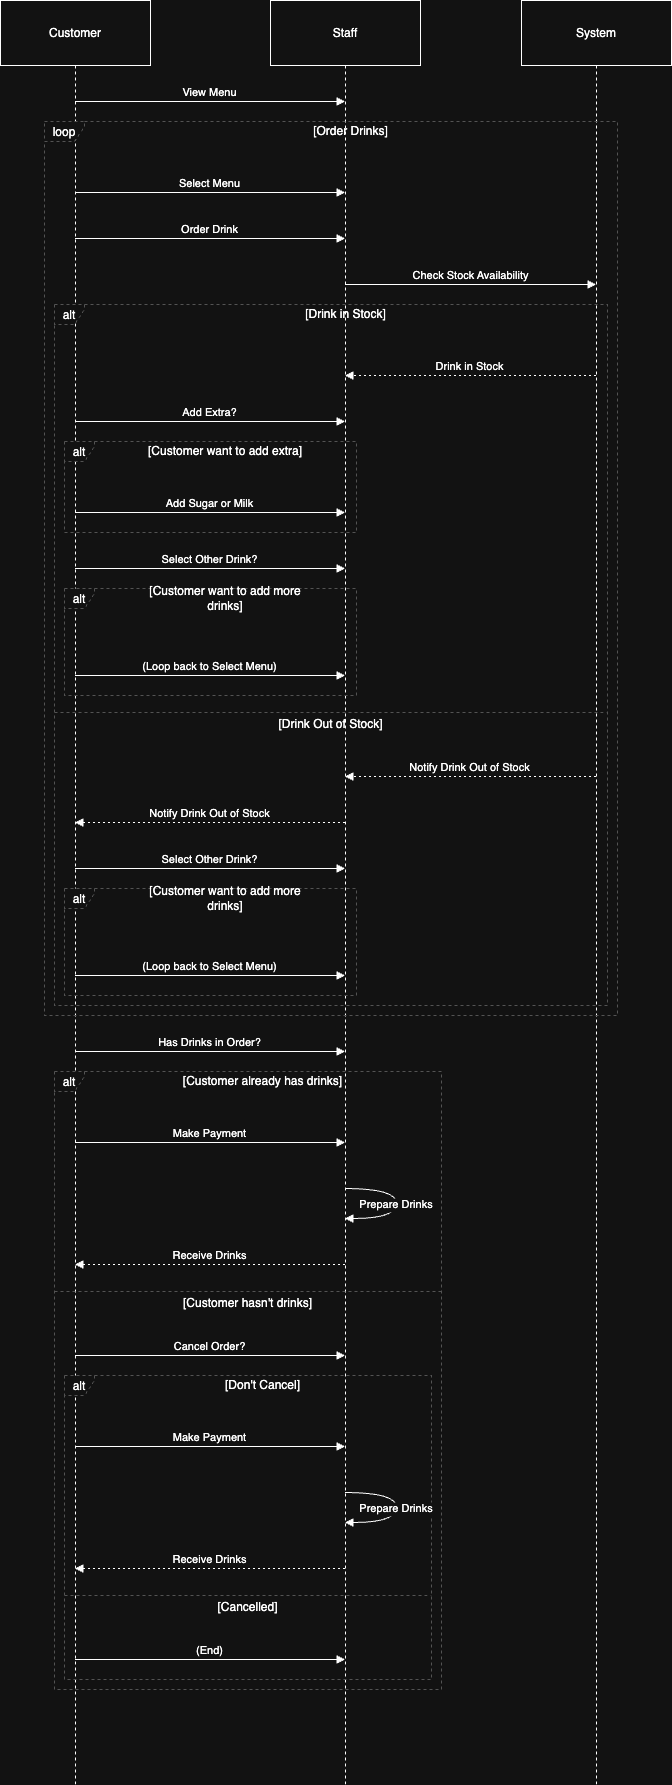

The diagram above was exported from draw.io. Its source (the exported page's mxGraphModel, read from the mxfile embedded in the PNG):
<mxGraphModel dx="1242" dy="731" grid="1" gridSize="10" guides="1" tooltips="1" connect="1" arrows="1" fold="1" page="1" pageScale="1" pageWidth="827" pageHeight="1169" math="0" shadow="0">
  <root>
    <mxCell id="0" />
    <mxCell id="1" parent="0" />
    <mxCell id="0Z74EgbilqDmf0LcShn4-38" value="Customer" style="shape=umlLifeline;perimeter=lifelinePerimeter;whiteSpace=wrap;container=1;dropTarget=0;collapsible=0;recursiveResize=0;outlineConnect=0;portConstraint=eastwest;newEdgeStyle={&quot;edgeStyle&quot;:&quot;elbowEdgeStyle&quot;,&quot;elbow&quot;:&quot;vertical&quot;,&quot;curved&quot;:0,&quot;rounded&quot;:0};size=65;" parent="1" vertex="1">
      <mxGeometry x="20" y="460" width="150" height="1784" as="geometry" />
    </mxCell>
    <mxCell id="0Z74EgbilqDmf0LcShn4-39" value="Staff" style="shape=umlLifeline;perimeter=lifelinePerimeter;whiteSpace=wrap;container=1;dropTarget=0;collapsible=0;recursiveResize=0;outlineConnect=0;portConstraint=eastwest;newEdgeStyle={&quot;edgeStyle&quot;:&quot;elbowEdgeStyle&quot;,&quot;elbow&quot;:&quot;vertical&quot;,&quot;curved&quot;:0,&quot;rounded&quot;:0};size=65;" parent="1" vertex="1">
      <mxGeometry x="290" y="460" width="150" height="1784" as="geometry" />
    </mxCell>
    <mxCell id="0Z74EgbilqDmf0LcShn4-40" value="System" style="shape=umlLifeline;perimeter=lifelinePerimeter;whiteSpace=wrap;container=1;dropTarget=0;collapsible=0;recursiveResize=0;outlineConnect=0;portConstraint=eastwest;newEdgeStyle={&quot;edgeStyle&quot;:&quot;elbowEdgeStyle&quot;,&quot;elbow&quot;:&quot;vertical&quot;,&quot;curved&quot;:0,&quot;rounded&quot;:0};size=65;" parent="1" vertex="1">
      <mxGeometry x="541" y="460" width="150" height="1784" as="geometry" />
    </mxCell>
    <mxCell id="0Z74EgbilqDmf0LcShn4-41" value="alt" style="shape=umlFrame;dashed=1;pointerEvents=0;dropTarget=0;strokeColor=#B3B3B3;height=20;width=30" parent="1" vertex="1">
      <mxGeometry x="84" y="901" width="292" height="91" as="geometry" />
    </mxCell>
    <mxCell id="0Z74EgbilqDmf0LcShn4-42" value="[Customer want to add extra]" style="text;strokeColor=none;fillColor=none;align=center;verticalAlign=middle;whiteSpace=wrap;" parent="0Z74EgbilqDmf0LcShn4-41" vertex="1">
      <mxGeometry x="30" width="262" height="20" as="geometry" />
    </mxCell>
    <mxCell id="0Z74EgbilqDmf0LcShn4-43" value="alt" style="shape=umlFrame;dashed=1;pointerEvents=0;dropTarget=0;strokeColor=#B3B3B3;height=20;width=30" parent="1" vertex="1">
      <mxGeometry x="84" y="1048" width="292" height="107" as="geometry" />
    </mxCell>
    <mxCell id="0Z74EgbilqDmf0LcShn4-44" value="[Customer want to add more&#10;drinks]" style="text;strokeColor=none;fillColor=none;align=center;verticalAlign=middle;whiteSpace=wrap;" parent="0Z74EgbilqDmf0LcShn4-43" vertex="1">
      <mxGeometry x="30" width="262" height="20" as="geometry" />
    </mxCell>
    <mxCell id="0Z74EgbilqDmf0LcShn4-45" value="alt" style="shape=umlFrame;dashed=1;pointerEvents=0;dropTarget=0;strokeColor=#B3B3B3;height=20;width=30" parent="1" vertex="1">
      <mxGeometry x="84" y="1348" width="292" height="107" as="geometry" />
    </mxCell>
    <mxCell id="0Z74EgbilqDmf0LcShn4-46" value="[Customer want to add more&#10;drinks]" style="text;strokeColor=none;fillColor=none;align=center;verticalAlign=middle;whiteSpace=wrap;" parent="0Z74EgbilqDmf0LcShn4-45" vertex="1">
      <mxGeometry x="30" width="262" height="20" as="geometry" />
    </mxCell>
    <mxCell id="0Z74EgbilqDmf0LcShn4-47" value="alt" style="shape=umlFrame;dashed=1;pointerEvents=0;dropTarget=0;strokeColor=#B3B3B3;height=20;width=30" parent="1" vertex="1">
      <mxGeometry x="74" y="764" width="553" height="701" as="geometry" />
    </mxCell>
    <mxCell id="0Z74EgbilqDmf0LcShn4-48" value="[Drink in Stock]" style="text;strokeColor=none;fillColor=none;align=center;verticalAlign=middle;whiteSpace=wrap;" parent="0Z74EgbilqDmf0LcShn4-47" vertex="1">
      <mxGeometry x="30" width="523" height="20" as="geometry" />
    </mxCell>
    <mxCell id="0Z74EgbilqDmf0LcShn4-49" value="[Drink Out of Stock]" style="shape=line;dashed=1;whiteSpace=wrap;verticalAlign=top;labelPosition=center;verticalLabelPosition=middle;align=center;strokeColor=#B3B3B3;" parent="0Z74EgbilqDmf0LcShn4-47" vertex="1">
      <mxGeometry y="406" width="553" height="4" as="geometry" />
    </mxCell>
    <mxCell id="0Z74EgbilqDmf0LcShn4-50" value="loop" style="shape=umlFrame;dashed=1;pointerEvents=0;dropTarget=0;strokeColor=#B3B3B3;height=20;width=40" parent="1" vertex="1">
      <mxGeometry x="64" y="581" width="573" height="894" as="geometry" />
    </mxCell>
    <mxCell id="0Z74EgbilqDmf0LcShn4-51" value="[Order Drinks]" style="text;strokeColor=none;fillColor=none;align=center;verticalAlign=middle;whiteSpace=wrap;" parent="0Z74EgbilqDmf0LcShn4-50" vertex="1">
      <mxGeometry x="40" width="533" height="20" as="geometry" />
    </mxCell>
    <mxCell id="0Z74EgbilqDmf0LcShn4-52" value="alt" style="shape=umlFrame;dashed=1;pointerEvents=0;dropTarget=0;strokeColor=#B3B3B3;height=20;width=30" parent="1" vertex="1">
      <mxGeometry x="84" y="1835" width="367" height="304" as="geometry" />
    </mxCell>
    <mxCell id="0Z74EgbilqDmf0LcShn4-53" value="[Don't Cancel]" style="text;strokeColor=none;fillColor=none;align=center;verticalAlign=middle;whiteSpace=wrap;" parent="0Z74EgbilqDmf0LcShn4-52" vertex="1">
      <mxGeometry x="30" width="337" height="20" as="geometry" />
    </mxCell>
    <mxCell id="0Z74EgbilqDmf0LcShn4-54" value="[Cancelled]" style="shape=line;dashed=1;whiteSpace=wrap;verticalAlign=top;labelPosition=center;verticalLabelPosition=middle;align=center;strokeColor=#B3B3B3;" parent="0Z74EgbilqDmf0LcShn4-52" vertex="1">
      <mxGeometry y="218" width="367" height="4" as="geometry" />
    </mxCell>
    <mxCell id="0Z74EgbilqDmf0LcShn4-55" value="alt" style="shape=umlFrame;dashed=1;pointerEvents=0;dropTarget=0;strokeColor=#B3B3B3;height=20;width=30" parent="1" vertex="1">
      <mxGeometry x="74" y="1531" width="387" height="618" as="geometry" />
    </mxCell>
    <mxCell id="0Z74EgbilqDmf0LcShn4-56" value="[Customer already has drinks]" style="text;strokeColor=none;fillColor=none;align=center;verticalAlign=middle;whiteSpace=wrap;" parent="0Z74EgbilqDmf0LcShn4-55" vertex="1">
      <mxGeometry x="30" width="357" height="20" as="geometry" />
    </mxCell>
    <mxCell id="0Z74EgbilqDmf0LcShn4-57" value="[Customer hasn't drinks]" style="shape=line;dashed=1;whiteSpace=wrap;verticalAlign=top;labelPosition=center;verticalLabelPosition=middle;align=center;strokeColor=#B3B3B3;" parent="0Z74EgbilqDmf0LcShn4-55" vertex="1">
      <mxGeometry y="218" width="387" height="4" as="geometry" />
    </mxCell>
    <mxCell id="0Z74EgbilqDmf0LcShn4-58" value="View Menu" style="verticalAlign=bottom;edgeStyle=elbowEdgeStyle;elbow=vertical;curved=0;rounded=0;endArrow=block;" parent="1" source="0Z74EgbilqDmf0LcShn4-38" target="0Z74EgbilqDmf0LcShn4-39" edge="1">
      <mxGeometry relative="1" as="geometry">
        <Array as="points">
          <mxPoint x="239" y="561" />
        </Array>
      </mxGeometry>
    </mxCell>
    <mxCell id="0Z74EgbilqDmf0LcShn4-59" value="Select Menu" style="verticalAlign=bottom;edgeStyle=elbowEdgeStyle;elbow=vertical;curved=0;rounded=0;endArrow=block;" parent="1" source="0Z74EgbilqDmf0LcShn4-38" target="0Z74EgbilqDmf0LcShn4-39" edge="1">
      <mxGeometry relative="1" as="geometry">
        <Array as="points">
          <mxPoint x="239" y="652" />
        </Array>
      </mxGeometry>
    </mxCell>
    <mxCell id="0Z74EgbilqDmf0LcShn4-60" value="Order Drink" style="verticalAlign=bottom;edgeStyle=elbowEdgeStyle;elbow=vertical;curved=0;rounded=0;endArrow=block;" parent="1" source="0Z74EgbilqDmf0LcShn4-38" target="0Z74EgbilqDmf0LcShn4-39" edge="1">
      <mxGeometry relative="1" as="geometry">
        <Array as="points">
          <mxPoint x="239" y="698" />
        </Array>
      </mxGeometry>
    </mxCell>
    <mxCell id="0Z74EgbilqDmf0LcShn4-61" value="Check Stock Availability" style="verticalAlign=bottom;edgeStyle=elbowEdgeStyle;elbow=vertical;curved=0;rounded=0;endArrow=block;" parent="1" source="0Z74EgbilqDmf0LcShn4-39" target="0Z74EgbilqDmf0LcShn4-40" edge="1">
      <mxGeometry relative="1" as="geometry">
        <Array as="points">
          <mxPoint x="499" y="744" />
        </Array>
      </mxGeometry>
    </mxCell>
    <mxCell id="0Z74EgbilqDmf0LcShn4-62" value="Drink in Stock" style="verticalAlign=bottom;edgeStyle=elbowEdgeStyle;elbow=vertical;curved=0;rounded=0;dashed=1;dashPattern=2 3;endArrow=block;" parent="1" source="0Z74EgbilqDmf0LcShn4-40" target="0Z74EgbilqDmf0LcShn4-39" edge="1">
      <mxGeometry relative="1" as="geometry">
        <Array as="points">
          <mxPoint x="502" y="835" />
        </Array>
      </mxGeometry>
    </mxCell>
    <mxCell id="0Z74EgbilqDmf0LcShn4-63" value="Add Extra?" style="verticalAlign=bottom;edgeStyle=elbowEdgeStyle;elbow=vertical;curved=0;rounded=0;endArrow=block;" parent="1" source="0Z74EgbilqDmf0LcShn4-38" target="0Z74EgbilqDmf0LcShn4-39" edge="1">
      <mxGeometry relative="1" as="geometry">
        <Array as="points">
          <mxPoint x="239" y="881" />
        </Array>
      </mxGeometry>
    </mxCell>
    <mxCell id="0Z74EgbilqDmf0LcShn4-64" value="Add Sugar or Milk" style="verticalAlign=bottom;edgeStyle=elbowEdgeStyle;elbow=vertical;curved=0;rounded=0;endArrow=block;" parent="1" source="0Z74EgbilqDmf0LcShn4-38" target="0Z74EgbilqDmf0LcShn4-39" edge="1">
      <mxGeometry relative="1" as="geometry">
        <Array as="points">
          <mxPoint x="239" y="972" />
        </Array>
      </mxGeometry>
    </mxCell>
    <mxCell id="0Z74EgbilqDmf0LcShn4-65" value="Select Other Drink?" style="verticalAlign=bottom;edgeStyle=elbowEdgeStyle;elbow=vertical;curved=0;rounded=0;endArrow=block;" parent="1" source="0Z74EgbilqDmf0LcShn4-38" target="0Z74EgbilqDmf0LcShn4-39" edge="1">
      <mxGeometry relative="1" as="geometry">
        <Array as="points">
          <mxPoint x="239" y="1028" />
        </Array>
      </mxGeometry>
    </mxCell>
    <mxCell id="0Z74EgbilqDmf0LcShn4-66" value="(Loop back to Select Menu)" style="verticalAlign=bottom;edgeStyle=elbowEdgeStyle;elbow=vertical;curved=0;rounded=0;endArrow=block;" parent="1" source="0Z74EgbilqDmf0LcShn4-38" target="0Z74EgbilqDmf0LcShn4-39" edge="1">
      <mxGeometry relative="1" as="geometry">
        <Array as="points">
          <mxPoint x="239" y="1135" />
        </Array>
      </mxGeometry>
    </mxCell>
    <mxCell id="0Z74EgbilqDmf0LcShn4-67" value="Notify Drink Out of Stock" style="verticalAlign=bottom;edgeStyle=elbowEdgeStyle;elbow=vertical;curved=0;rounded=0;dashed=1;dashPattern=2 3;endArrow=block;" parent="1" source="0Z74EgbilqDmf0LcShn4-40" target="0Z74EgbilqDmf0LcShn4-39" edge="1">
      <mxGeometry relative="1" as="geometry">
        <Array as="points">
          <mxPoint x="502" y="1236" />
        </Array>
      </mxGeometry>
    </mxCell>
    <mxCell id="0Z74EgbilqDmf0LcShn4-68" value="Notify Drink Out of Stock" style="verticalAlign=bottom;edgeStyle=elbowEdgeStyle;elbow=vertical;curved=0;rounded=0;dashed=1;dashPattern=2 3;endArrow=block;" parent="1" source="0Z74EgbilqDmf0LcShn4-39" target="0Z74EgbilqDmf0LcShn4-38" edge="1">
      <mxGeometry relative="1" as="geometry">
        <Array as="points">
          <mxPoint x="242" y="1282" />
        </Array>
      </mxGeometry>
    </mxCell>
    <mxCell id="0Z74EgbilqDmf0LcShn4-69" value="Select Other Drink?" style="verticalAlign=bottom;edgeStyle=elbowEdgeStyle;elbow=vertical;curved=0;rounded=0;endArrow=block;" parent="1" source="0Z74EgbilqDmf0LcShn4-38" target="0Z74EgbilqDmf0LcShn4-39" edge="1">
      <mxGeometry relative="1" as="geometry">
        <Array as="points">
          <mxPoint x="239" y="1328" />
        </Array>
      </mxGeometry>
    </mxCell>
    <mxCell id="0Z74EgbilqDmf0LcShn4-70" value="(Loop back to Select Menu)" style="verticalAlign=bottom;edgeStyle=elbowEdgeStyle;elbow=vertical;curved=0;rounded=0;endArrow=block;" parent="1" source="0Z74EgbilqDmf0LcShn4-38" target="0Z74EgbilqDmf0LcShn4-39" edge="1">
      <mxGeometry relative="1" as="geometry">
        <Array as="points">
          <mxPoint x="239" y="1435" />
        </Array>
      </mxGeometry>
    </mxCell>
    <mxCell id="0Z74EgbilqDmf0LcShn4-71" value="Has Drinks in Order?" style="verticalAlign=bottom;edgeStyle=elbowEdgeStyle;elbow=vertical;curved=0;rounded=0;endArrow=block;" parent="1" source="0Z74EgbilqDmf0LcShn4-38" target="0Z74EgbilqDmf0LcShn4-39" edge="1">
      <mxGeometry relative="1" as="geometry">
        <Array as="points">
          <mxPoint x="239" y="1511" />
        </Array>
      </mxGeometry>
    </mxCell>
    <mxCell id="0Z74EgbilqDmf0LcShn4-72" value="Make Payment" style="verticalAlign=bottom;edgeStyle=elbowEdgeStyle;elbow=vertical;curved=0;rounded=0;endArrow=block;" parent="1" source="0Z74EgbilqDmf0LcShn4-38" target="0Z74EgbilqDmf0LcShn4-39" edge="1">
      <mxGeometry relative="1" as="geometry">
        <Array as="points">
          <mxPoint x="239" y="1602" />
        </Array>
      </mxGeometry>
    </mxCell>
    <mxCell id="0Z74EgbilqDmf0LcShn4-73" value="Prepare Drinks" style="curved=1;endArrow=block;rounded=0;" parent="1" source="0Z74EgbilqDmf0LcShn4-39" target="0Z74EgbilqDmf0LcShn4-39" edge="1">
      <mxGeometry relative="1" as="geometry">
        <Array as="points">
          <mxPoint x="416" y="1648" />
          <mxPoint x="416" y="1678" />
        </Array>
      </mxGeometry>
    </mxCell>
    <mxCell id="0Z74EgbilqDmf0LcShn4-74" value="Receive Drinks" style="verticalAlign=bottom;edgeStyle=elbowEdgeStyle;elbow=vertical;curved=0;rounded=0;dashed=1;dashPattern=2 3;endArrow=block;" parent="1" source="0Z74EgbilqDmf0LcShn4-39" target="0Z74EgbilqDmf0LcShn4-38" edge="1">
      <mxGeometry relative="1" as="geometry">
        <Array as="points">
          <mxPoint x="242" y="1724" />
        </Array>
      </mxGeometry>
    </mxCell>
    <mxCell id="0Z74EgbilqDmf0LcShn4-75" value="Cancel Order?" style="verticalAlign=bottom;edgeStyle=elbowEdgeStyle;elbow=vertical;curved=0;rounded=0;endArrow=block;" parent="1" source="0Z74EgbilqDmf0LcShn4-38" target="0Z74EgbilqDmf0LcShn4-39" edge="1">
      <mxGeometry relative="1" as="geometry">
        <Array as="points">
          <mxPoint x="239" y="1815" />
        </Array>
      </mxGeometry>
    </mxCell>
    <mxCell id="0Z74EgbilqDmf0LcShn4-76" value="Make Payment" style="verticalAlign=bottom;edgeStyle=elbowEdgeStyle;elbow=vertical;curved=0;rounded=0;endArrow=block;" parent="1" source="0Z74EgbilqDmf0LcShn4-38" target="0Z74EgbilqDmf0LcShn4-39" edge="1">
      <mxGeometry relative="1" as="geometry">
        <Array as="points">
          <mxPoint x="239" y="1906" />
        </Array>
      </mxGeometry>
    </mxCell>
    <mxCell id="0Z74EgbilqDmf0LcShn4-77" value="Prepare Drinks" style="curved=1;endArrow=block;rounded=0;" parent="1" source="0Z74EgbilqDmf0LcShn4-39" target="0Z74EgbilqDmf0LcShn4-39" edge="1">
      <mxGeometry relative="1" as="geometry">
        <Array as="points">
          <mxPoint x="416" y="1952" />
          <mxPoint x="416" y="1982" />
        </Array>
      </mxGeometry>
    </mxCell>
    <mxCell id="0Z74EgbilqDmf0LcShn4-78" value="Receive Drinks" style="verticalAlign=bottom;edgeStyle=elbowEdgeStyle;elbow=vertical;curved=0;rounded=0;dashed=1;dashPattern=2 3;endArrow=block;" parent="1" source="0Z74EgbilqDmf0LcShn4-39" target="0Z74EgbilqDmf0LcShn4-38" edge="1">
      <mxGeometry relative="1" as="geometry">
        <Array as="points">
          <mxPoint x="242" y="2028" />
        </Array>
      </mxGeometry>
    </mxCell>
    <mxCell id="0Z74EgbilqDmf0LcShn4-79" value="(End)" style="verticalAlign=bottom;edgeStyle=elbowEdgeStyle;elbow=vertical;curved=0;rounded=0;endArrow=block;" parent="1" source="0Z74EgbilqDmf0LcShn4-38" target="0Z74EgbilqDmf0LcShn4-39" edge="1">
      <mxGeometry relative="1" as="geometry">
        <Array as="points">
          <mxPoint x="239" y="2119" />
        </Array>
      </mxGeometry>
    </mxCell>
  </root>
</mxGraphModel>